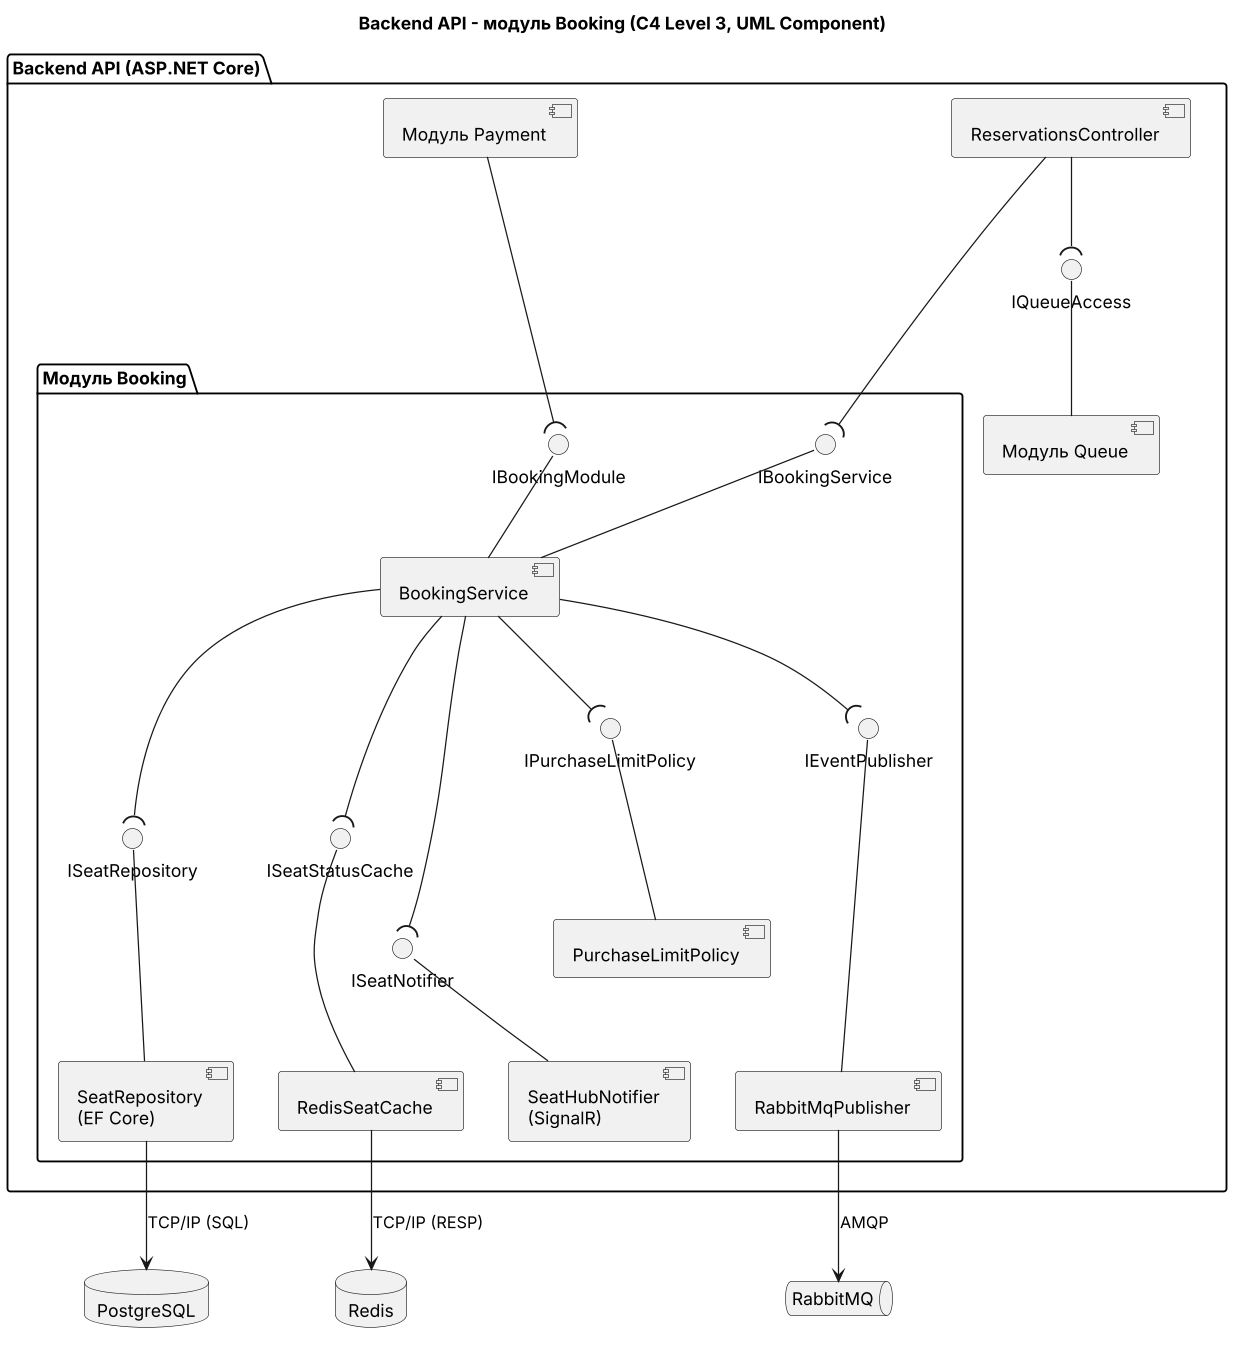

The diagram above was rendered by PlantUML. Its source (embedded in the PNG):
@startuml
skinparam dpi 120
skinparam componentStyle uml2
title Backend API - модуль Booking (C4 Level 3, UML Component)

package "Backend API (ASP.NET Core)" {
  [ReservationsController] as RC
  [Модуль Payment] as PAY
  [Модуль Queue] as QUE

  package "Модуль Booking" {
    [BookingService] as BS
    [PurchaseLimitPolicy] as PLP
    [SeatRepository\n(EF Core)] as SR
    [RedisSeatCache] as SC
    [SeatHubNotifier\n(SignalR)] as HUB
    [RabbitMqPublisher] as PUB
    interface IBookingService
    interface IBookingModule
    interface ISeatRepository
    interface ISeatStatusCache
    interface IPurchaseLimitPolicy
    interface ISeatNotifier
    interface IEventPublisher
  }
  interface IQueueAccess
}

' Provided (ball) - компонент реалізує інтерфейс
IBookingService -- BS
IBookingModule -- BS
IQueueAccess -- QUE
ISeatRepository -- SR
ISeatStatusCache -- SC
IPurchaseLimitPolicy -- PLP
ISeatNotifier -- HUB
IEventPublisher -- PUB

' Required (socket) - компонент використовує інтерфейс
RC --( IBookingService
RC --( IQueueAccess
PAY --( IBookingModule
BS --( ISeatRepository
BS --( ISeatStatusCache
BS --( IPurchaseLimitPolicy
BS --( ISeatNotifier
BS --( IEventPublisher

' Розташування рівнями: контролер -> сервіс -> адаптери
RC -[hidden]---> BS
PAY -[hidden]---> BS
BS -[hidden]---> SR
BS -[hidden]---> SC
BS -[hidden]---> HUB
BS -[hidden]---> PUB

database "PostgreSQL" as DB
database "Redis" as RD
queue "RabbitMQ" as MQ

SR --> DB : TCP/IP (SQL)
SC --> RD : TCP/IP (RESP)
PUB --> MQ : AMQP
@enduml